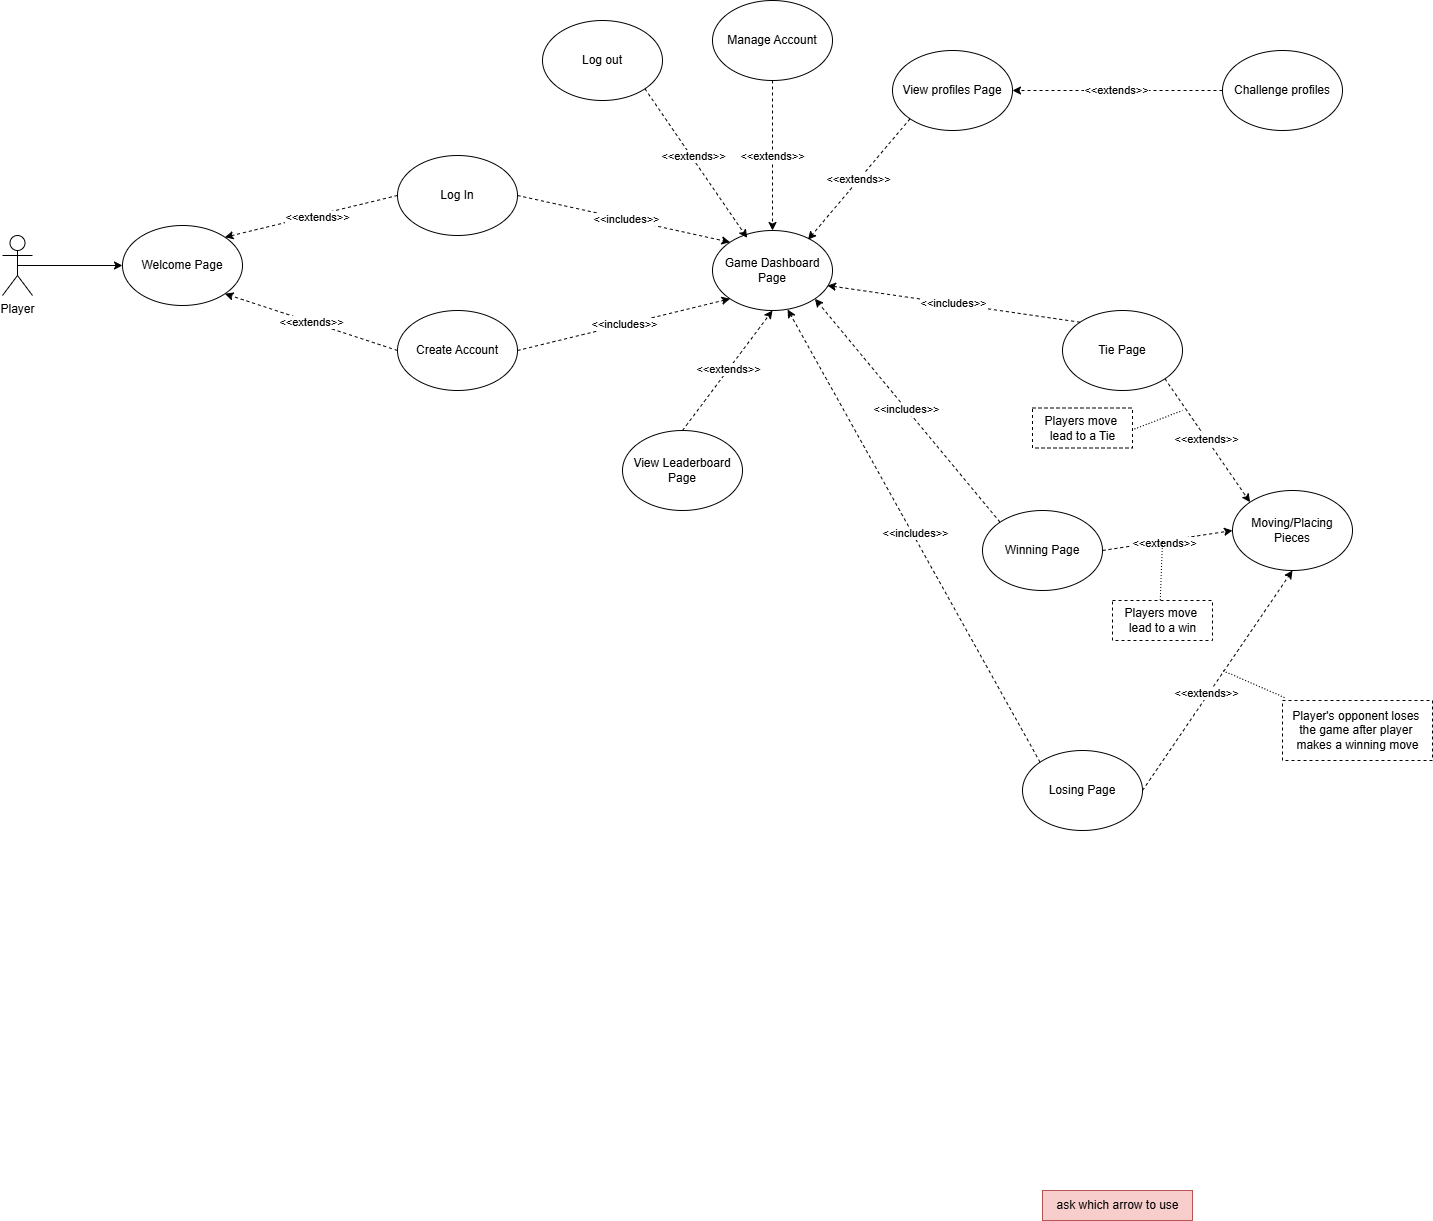

The diagram above was exported from draw.io. Its source (the exported page's mxGraphModel, read from the mxfile embedded in the PNG):
<mxGraphModel dx="2388" dy="1184" grid="1" gridSize="10" guides="1" tooltips="1" connect="1" arrows="1" fold="1" page="1" pageScale="1" pageWidth="1600" pageHeight="1200" math="0" shadow="0">
  <root>
    <mxCell id="0" />
    <mxCell id="1" parent="0" />
    <mxCell id="IyQdCrfUKlwHjRZwNnzX-17" value="ask which arrow to use" style="text;html=1;align=center;verticalAlign=middle;resizable=0;points=[];autosize=1;strokeColor=#b85450;fillColor=#f8cecc;" vertex="1" parent="1">
      <mxGeometry x="2100" y="2280" width="150" height="30" as="geometry" />
    </mxCell>
    <mxCell id="IyQdCrfUKlwHjRZwNnzX-32" value="Welcome Page" style="ellipse;whiteSpace=wrap;html=1;" vertex="1" parent="1">
      <mxGeometry x="1180" y="1315" width="120" height="80" as="geometry" />
    </mxCell>
    <mxCell id="IyQdCrfUKlwHjRZwNnzX-33" value="Game Dashboard Page" style="ellipse;whiteSpace=wrap;html=1;" vertex="1" parent="1">
      <mxGeometry x="1770" y="1320" width="120" height="80" as="geometry" />
    </mxCell>
    <mxCell id="IyQdCrfUKlwHjRZwNnzX-47" value="&amp;lt;&amp;lt;extends&amp;gt;&amp;gt;" style="rounded=0;orthogonalLoop=1;jettySize=auto;html=1;exitX=0.5;exitY=0;exitDx=0;exitDy=0;entryX=0.5;entryY=1;entryDx=0;entryDy=0;dashed=1;" edge="1" parent="1" source="IyQdCrfUKlwHjRZwNnzX-48" target="IyQdCrfUKlwHjRZwNnzX-33">
      <mxGeometry relative="1" as="geometry" />
    </mxCell>
    <mxCell id="IyQdCrfUKlwHjRZwNnzX-48" value="View Leaderboard Page" style="ellipse;whiteSpace=wrap;html=1;" vertex="1" parent="1">
      <mxGeometry x="1680" y="1520" width="120" height="80" as="geometry" />
    </mxCell>
    <mxCell id="IyQdCrfUKlwHjRZwNnzX-50" value="View profiles Page" style="ellipse;whiteSpace=wrap;html=1;" vertex="1" parent="1">
      <mxGeometry x="1950" y="1140" width="120" height="80" as="geometry" />
    </mxCell>
    <mxCell id="IyQdCrfUKlwHjRZwNnzX-51" value="&amp;lt;&amp;lt;extends&amp;gt;&amp;gt;" style="edgeStyle=orthogonalEdgeStyle;rounded=0;orthogonalLoop=1;jettySize=auto;html=1;exitX=0;exitY=0.5;exitDx=0;exitDy=0;entryX=1;entryY=0.5;entryDx=0;entryDy=0;dashed=1;" edge="1" parent="1" source="IyQdCrfUKlwHjRZwNnzX-52" target="IyQdCrfUKlwHjRZwNnzX-50">
      <mxGeometry relative="1" as="geometry" />
    </mxCell>
    <mxCell id="IyQdCrfUKlwHjRZwNnzX-52" value="Challenge profiles" style="ellipse;whiteSpace=wrap;html=1;" vertex="1" parent="1">
      <mxGeometry x="2280" y="1140" width="120" height="80" as="geometry" />
    </mxCell>
    <mxCell id="IyQdCrfUKlwHjRZwNnzX-61" style="edgeStyle=orthogonalEdgeStyle;rounded=0;orthogonalLoop=1;jettySize=auto;html=1;exitX=0.5;exitY=0.5;exitDx=0;exitDy=0;exitPerimeter=0;entryX=0;entryY=0.5;entryDx=0;entryDy=0;" edge="1" parent="1" source="IyQdCrfUKlwHjRZwNnzX-62" target="IyQdCrfUKlwHjRZwNnzX-32">
      <mxGeometry relative="1" as="geometry">
        <mxPoint x="1150" y="1355" as="targetPoint" />
      </mxGeometry>
    </mxCell>
    <mxCell id="IyQdCrfUKlwHjRZwNnzX-62" value="Player" style="shape=umlActor;verticalLabelPosition=bottom;verticalAlign=top;html=1;outlineConnect=0;" vertex="1" parent="1">
      <mxGeometry x="1060" y="1325" width="30" height="60" as="geometry" />
    </mxCell>
    <mxCell id="IyQdCrfUKlwHjRZwNnzX-71" value="&amp;lt;&amp;lt;extends&amp;gt;&amp;gt;" style="rounded=0;orthogonalLoop=1;jettySize=auto;html=1;exitX=0;exitY=1;exitDx=0;exitDy=0;entryX=0.796;entryY=0.115;entryDx=0;entryDy=0;entryPerimeter=0;dashed=1;" edge="1" parent="1" source="IyQdCrfUKlwHjRZwNnzX-50" target="IyQdCrfUKlwHjRZwNnzX-33">
      <mxGeometry relative="1" as="geometry" />
    </mxCell>
    <mxCell id="IyQdCrfUKlwHjRZwNnzX-72" value="Moving/Placing Pieces" style="ellipse;whiteSpace=wrap;html=1;" vertex="1" parent="1">
      <mxGeometry x="2290" y="1580" width="120" height="80" as="geometry" />
    </mxCell>
    <mxCell id="IyQdCrfUKlwHjRZwNnzX-73" style="rounded=0;orthogonalLoop=1;jettySize=auto;html=1;exitX=0;exitY=0.5;exitDx=0;exitDy=0;entryX=1;entryY=0;entryDx=0;entryDy=0;dashed=1;" edge="1" parent="1" source="IyQdCrfUKlwHjRZwNnzX-77" target="IyQdCrfUKlwHjRZwNnzX-32">
      <mxGeometry relative="1" as="geometry" />
    </mxCell>
    <mxCell id="IyQdCrfUKlwHjRZwNnzX-74" value="&amp;lt;&amp;lt;extends&amp;gt;&amp;gt;" style="edgeLabel;html=1;align=center;verticalAlign=middle;resizable=0;points=[];" connectable="0" vertex="1" parent="IyQdCrfUKlwHjRZwNnzX-73">
      <mxGeometry x="-0.0488" y="1" relative="1" as="geometry">
        <mxPoint as="offset" />
      </mxGeometry>
    </mxCell>
    <mxCell id="IyQdCrfUKlwHjRZwNnzX-75" style="rounded=0;orthogonalLoop=1;jettySize=auto;html=1;exitX=1;exitY=0.5;exitDx=0;exitDy=0;entryX=0;entryY=0;entryDx=0;entryDy=0;dashed=1;" edge="1" parent="1" source="IyQdCrfUKlwHjRZwNnzX-77" target="IyQdCrfUKlwHjRZwNnzX-33">
      <mxGeometry relative="1" as="geometry" />
    </mxCell>
    <mxCell id="IyQdCrfUKlwHjRZwNnzX-76" value="&amp;lt;&amp;lt;includes&amp;gt;&amp;gt;" style="edgeLabel;html=1;align=center;verticalAlign=middle;resizable=0;points=[];" connectable="0" vertex="1" parent="IyQdCrfUKlwHjRZwNnzX-75">
      <mxGeometry x="0.003" y="1" relative="1" as="geometry">
        <mxPoint as="offset" />
      </mxGeometry>
    </mxCell>
    <mxCell id="IyQdCrfUKlwHjRZwNnzX-77" value="Log In" style="ellipse;whiteSpace=wrap;html=1;" vertex="1" parent="1">
      <mxGeometry x="1455" y="1245" width="120" height="80" as="geometry" />
    </mxCell>
    <mxCell id="IyQdCrfUKlwHjRZwNnzX-78" value="&amp;lt;&amp;lt;extends&amp;gt;&amp;gt;" style="rounded=0;orthogonalLoop=1;jettySize=auto;html=1;exitX=0;exitY=0.5;exitDx=0;exitDy=0;entryX=1;entryY=1;entryDx=0;entryDy=0;dashed=1;" edge="1" parent="1" source="IyQdCrfUKlwHjRZwNnzX-80" target="IyQdCrfUKlwHjRZwNnzX-32">
      <mxGeometry relative="1" as="geometry" />
    </mxCell>
    <mxCell id="IyQdCrfUKlwHjRZwNnzX-79" value="&amp;lt;&amp;lt;includes&amp;gt;&amp;gt;" style="rounded=0;orthogonalLoop=1;jettySize=auto;html=1;exitX=1;exitY=0.5;exitDx=0;exitDy=0;entryX=0;entryY=1;entryDx=0;entryDy=0;dashed=1;" edge="1" parent="1" source="IyQdCrfUKlwHjRZwNnzX-80" target="IyQdCrfUKlwHjRZwNnzX-33">
      <mxGeometry relative="1" as="geometry" />
    </mxCell>
    <mxCell id="IyQdCrfUKlwHjRZwNnzX-80" value="Create Account" style="ellipse;whiteSpace=wrap;html=1;" vertex="1" parent="1">
      <mxGeometry x="1455" y="1400" width="120" height="80" as="geometry" />
    </mxCell>
    <mxCell id="IyQdCrfUKlwHjRZwNnzX-81" value="&amp;lt;&amp;lt;extends&amp;gt;&amp;gt;" style="edgeStyle=orthogonalEdgeStyle;rounded=0;orthogonalLoop=1;jettySize=auto;html=1;exitX=0.5;exitY=1;exitDx=0;exitDy=0;entryX=0.5;entryY=0;entryDx=0;entryDy=0;dashed=1;" edge="1" parent="1" source="IyQdCrfUKlwHjRZwNnzX-82" target="IyQdCrfUKlwHjRZwNnzX-33">
      <mxGeometry relative="1" as="geometry" />
    </mxCell>
    <mxCell id="IyQdCrfUKlwHjRZwNnzX-82" value="Manage Account" style="ellipse;whiteSpace=wrap;html=1;" vertex="1" parent="1">
      <mxGeometry x="1770" y="1090" width="120" height="80" as="geometry" />
    </mxCell>
    <mxCell id="IyQdCrfUKlwHjRZwNnzX-83" style="rounded=0;orthogonalLoop=1;jettySize=auto;html=1;exitX=1;exitY=0.5;exitDx=0;exitDy=0;entryX=0;entryY=0.5;entryDx=0;entryDy=0;dashed=1;" edge="1" parent="1" source="IyQdCrfUKlwHjRZwNnzX-86" target="IyQdCrfUKlwHjRZwNnzX-72">
      <mxGeometry relative="1" as="geometry" />
    </mxCell>
    <mxCell id="IyQdCrfUKlwHjRZwNnzX-84" value="&amp;lt;&amp;lt;extends&amp;gt;&amp;gt;" style="edgeLabel;html=1;align=center;verticalAlign=middle;resizable=0;points=[];" connectable="0" vertex="1" parent="IyQdCrfUKlwHjRZwNnzX-83">
      <mxGeometry x="-0.0429" y="-1" relative="1" as="geometry">
        <mxPoint as="offset" />
      </mxGeometry>
    </mxCell>
    <mxCell id="IyQdCrfUKlwHjRZwNnzX-85" value="&amp;lt;&amp;lt;includes&amp;gt;&amp;gt;" style="rounded=0;orthogonalLoop=1;jettySize=auto;html=1;exitX=0;exitY=0;exitDx=0;exitDy=0;entryX=1;entryY=1;entryDx=0;entryDy=0;dashed=1;" edge="1" parent="1" source="IyQdCrfUKlwHjRZwNnzX-86" target="IyQdCrfUKlwHjRZwNnzX-33">
      <mxGeometry relative="1" as="geometry" />
    </mxCell>
    <mxCell id="IyQdCrfUKlwHjRZwNnzX-86" value="Winning Page" style="ellipse;whiteSpace=wrap;html=1;" vertex="1" parent="1">
      <mxGeometry x="2040" y="1600" width="120" height="80" as="geometry" />
    </mxCell>
    <mxCell id="IyQdCrfUKlwHjRZwNnzX-87" style="rounded=0;orthogonalLoop=1;jettySize=auto;html=1;exitX=1;exitY=1;exitDx=0;exitDy=0;entryX=0;entryY=0;entryDx=0;entryDy=0;dashed=1;" edge="1" parent="1" source="IyQdCrfUKlwHjRZwNnzX-89" target="IyQdCrfUKlwHjRZwNnzX-72">
      <mxGeometry relative="1" as="geometry" />
    </mxCell>
    <mxCell id="IyQdCrfUKlwHjRZwNnzX-88" value="&amp;lt;&amp;lt;extends&amp;gt;&amp;gt;" style="edgeLabel;html=1;align=center;verticalAlign=middle;resizable=0;points=[];" connectable="0" vertex="1" parent="IyQdCrfUKlwHjRZwNnzX-87">
      <mxGeometry x="-0.0465" relative="1" as="geometry">
        <mxPoint as="offset" />
      </mxGeometry>
    </mxCell>
    <mxCell id="IyQdCrfUKlwHjRZwNnzX-89" value="Tie Page" style="ellipse;whiteSpace=wrap;html=1;" vertex="1" parent="1">
      <mxGeometry x="2120" y="1400" width="120" height="80" as="geometry" />
    </mxCell>
    <mxCell id="IyQdCrfUKlwHjRZwNnzX-90" style="rounded=0;orthogonalLoop=1;jettySize=auto;html=1;exitX=1;exitY=0.5;exitDx=0;exitDy=0;entryX=0.5;entryY=1;entryDx=0;entryDy=0;dashed=1;" edge="1" parent="1" source="IyQdCrfUKlwHjRZwNnzX-92" target="IyQdCrfUKlwHjRZwNnzX-72">
      <mxGeometry relative="1" as="geometry" />
    </mxCell>
    <mxCell id="IyQdCrfUKlwHjRZwNnzX-91" value="&amp;lt;&amp;lt;extends&amp;gt;&amp;gt;" style="edgeLabel;html=1;align=center;verticalAlign=middle;resizable=0;points=[];" connectable="0" vertex="1" parent="IyQdCrfUKlwHjRZwNnzX-90">
      <mxGeometry x="-0.1317" y="3" relative="1" as="geometry">
        <mxPoint as="offset" />
      </mxGeometry>
    </mxCell>
    <mxCell id="IyQdCrfUKlwHjRZwNnzX-92" value="Losing Page" style="ellipse;whiteSpace=wrap;html=1;" vertex="1" parent="1">
      <mxGeometry x="2080" y="1840" width="120" height="80" as="geometry" />
    </mxCell>
    <mxCell id="IyQdCrfUKlwHjRZwNnzX-93" value="&amp;lt;&amp;lt;includes&amp;gt;&amp;gt;" style="rounded=0;orthogonalLoop=1;jettySize=auto;html=1;exitX=0;exitY=0;exitDx=0;exitDy=0;entryX=0.958;entryY=0.688;entryDx=0;entryDy=0;entryPerimeter=0;dashed=1;" edge="1" parent="1" source="IyQdCrfUKlwHjRZwNnzX-89" target="IyQdCrfUKlwHjRZwNnzX-33">
      <mxGeometry relative="1" as="geometry" />
    </mxCell>
    <mxCell id="IyQdCrfUKlwHjRZwNnzX-94" style="rounded=0;orthogonalLoop=1;jettySize=auto;html=1;exitX=0;exitY=0;exitDx=0;exitDy=0;entryX=0.626;entryY=0.987;entryDx=0;entryDy=0;entryPerimeter=0;dashed=1;" edge="1" parent="1" source="IyQdCrfUKlwHjRZwNnzX-92" target="IyQdCrfUKlwHjRZwNnzX-33">
      <mxGeometry relative="1" as="geometry" />
    </mxCell>
    <mxCell id="IyQdCrfUKlwHjRZwNnzX-95" value="&amp;lt;&amp;lt;includes&amp;gt;&amp;gt;" style="edgeLabel;html=1;align=center;verticalAlign=middle;resizable=0;points=[];" connectable="0" vertex="1" parent="IyQdCrfUKlwHjRZwNnzX-94">
      <mxGeometry x="0.008" y="-2" relative="1" as="geometry">
        <mxPoint as="offset" />
      </mxGeometry>
    </mxCell>
    <mxCell id="IyQdCrfUKlwHjRZwNnzX-96" value="Log out" style="ellipse;whiteSpace=wrap;html=1;" vertex="1" parent="1">
      <mxGeometry x="1600" y="1110" width="120" height="80" as="geometry" />
    </mxCell>
    <mxCell id="IyQdCrfUKlwHjRZwNnzX-97" style="rounded=0;orthogonalLoop=1;jettySize=auto;html=1;exitX=1;exitY=1;exitDx=0;exitDy=0;entryX=0.289;entryY=0.092;entryDx=0;entryDy=0;entryPerimeter=0;dashed=1;" edge="1" parent="1" source="IyQdCrfUKlwHjRZwNnzX-96" target="IyQdCrfUKlwHjRZwNnzX-33">
      <mxGeometry relative="1" as="geometry" />
    </mxCell>
    <mxCell id="IyQdCrfUKlwHjRZwNnzX-98" value="&amp;lt;&amp;lt;extends&amp;gt;&amp;gt;" style="edgeLabel;html=1;align=center;verticalAlign=middle;resizable=0;points=[];" connectable="0" vertex="1" parent="IyQdCrfUKlwHjRZwNnzX-97">
      <mxGeometry x="-0.0966" y="2" relative="1" as="geometry">
        <mxPoint as="offset" />
      </mxGeometry>
    </mxCell>
    <mxCell id="IyQdCrfUKlwHjRZwNnzX-99" value="Players move&amp;nbsp;&lt;div&gt;lead&amp;nbsp;&lt;span style=&quot;background-color: transparent; color: light-dark(rgb(0, 0, 0), rgb(255, 255, 255));&quot;&gt;to a win&lt;/span&gt;&lt;/div&gt;" style="text;html=1;align=center;verticalAlign=middle;resizable=0;points=[];autosize=1;strokeColor=default;fillColor=none;perimeterSpacing=1;dashed=1;" vertex="1" parent="1">
      <mxGeometry x="2170" y="1690" width="100" height="40" as="geometry" />
    </mxCell>
    <mxCell id="IyQdCrfUKlwHjRZwNnzX-100" value="" style="endArrow=none;dashed=1;html=1;rounded=0;exitX=0.478;exitY=0.012;exitDx=0;exitDy=0;exitPerimeter=0;dashPattern=1 2;" edge="1" parent="1" source="IyQdCrfUKlwHjRZwNnzX-99">
      <mxGeometry width="50" height="50" relative="1" as="geometry">
        <mxPoint x="2250" y="1740" as="sourcePoint" />
        <mxPoint x="2220" y="1630" as="targetPoint" />
      </mxGeometry>
    </mxCell>
    <mxCell id="IyQdCrfUKlwHjRZwNnzX-101" value="Players move&amp;nbsp;&lt;div&gt;lead&amp;nbsp;&lt;span style=&quot;background-color: transparent; color: light-dark(rgb(0, 0, 0), rgb(255, 255, 255));&quot;&gt;to a Tie&lt;/span&gt;&lt;/div&gt;" style="text;html=1;align=center;verticalAlign=middle;resizable=0;points=[];autosize=1;strokeColor=default;fillColor=none;perimeterSpacing=1;dashed=1;" vertex="1" parent="1">
      <mxGeometry x="2090" y="1497.5" width="100" height="40" as="geometry" />
    </mxCell>
    <mxCell id="IyQdCrfUKlwHjRZwNnzX-102" value="" style="endArrow=none;dashed=1;html=1;rounded=0;exitX=1.01;exitY=0.524;exitDx=0;exitDy=0;exitPerimeter=0;dashPattern=1 2;" edge="1" parent="1" source="IyQdCrfUKlwHjRZwNnzX-101">
      <mxGeometry width="50" height="50" relative="1" as="geometry">
        <mxPoint x="2170" y="1570" as="sourcePoint" />
        <mxPoint x="2240" y="1500" as="targetPoint" />
      </mxGeometry>
    </mxCell>
    <mxCell id="IyQdCrfUKlwHjRZwNnzX-103" value="Player's opponent loses&amp;nbsp;&lt;div&gt;the&amp;nbsp;&lt;span style=&quot;background-color: transparent; color: light-dark(rgb(0, 0, 0), rgb(255, 255, 255));&quot;&gt;game after&amp;nbsp;&lt;/span&gt;&lt;span style=&quot;background-color: transparent; color: light-dark(rgb(0, 0, 0), rgb(255, 255, 255));&quot;&gt;player&amp;nbsp;&lt;/span&gt;&lt;div&gt;&lt;span style=&quot;background-color: transparent; color: light-dark(rgb(0, 0, 0), rgb(255, 255, 255));&quot;&gt;makes&amp;nbsp;&lt;/span&gt;&lt;span style=&quot;background-color: transparent; color: light-dark(rgb(0, 0, 0), rgb(255, 255, 255));&quot;&gt;a winning move&lt;/span&gt;&lt;/div&gt;&lt;/div&gt;" style="text;html=1;align=center;verticalAlign=middle;resizable=0;points=[];autosize=1;strokeColor=default;fillColor=none;perimeterSpacing=1;dashed=1;" vertex="1" parent="1">
      <mxGeometry x="2340" y="1790" width="150" height="60" as="geometry" />
    </mxCell>
    <mxCell id="IyQdCrfUKlwHjRZwNnzX-104" value="" style="endArrow=none;dashed=1;html=1;rounded=0;exitX=0.02;exitY=-0.032;exitDx=0;exitDy=0;exitPerimeter=0;dashPattern=1 2;" edge="1" parent="1" source="IyQdCrfUKlwHjRZwNnzX-103">
      <mxGeometry width="50" height="50" relative="1" as="geometry">
        <mxPoint x="2360" y="1780" as="sourcePoint" />
        <mxPoint x="2280" y="1760" as="targetPoint" />
      </mxGeometry>
    </mxCell>
  </root>
</mxGraphModel>